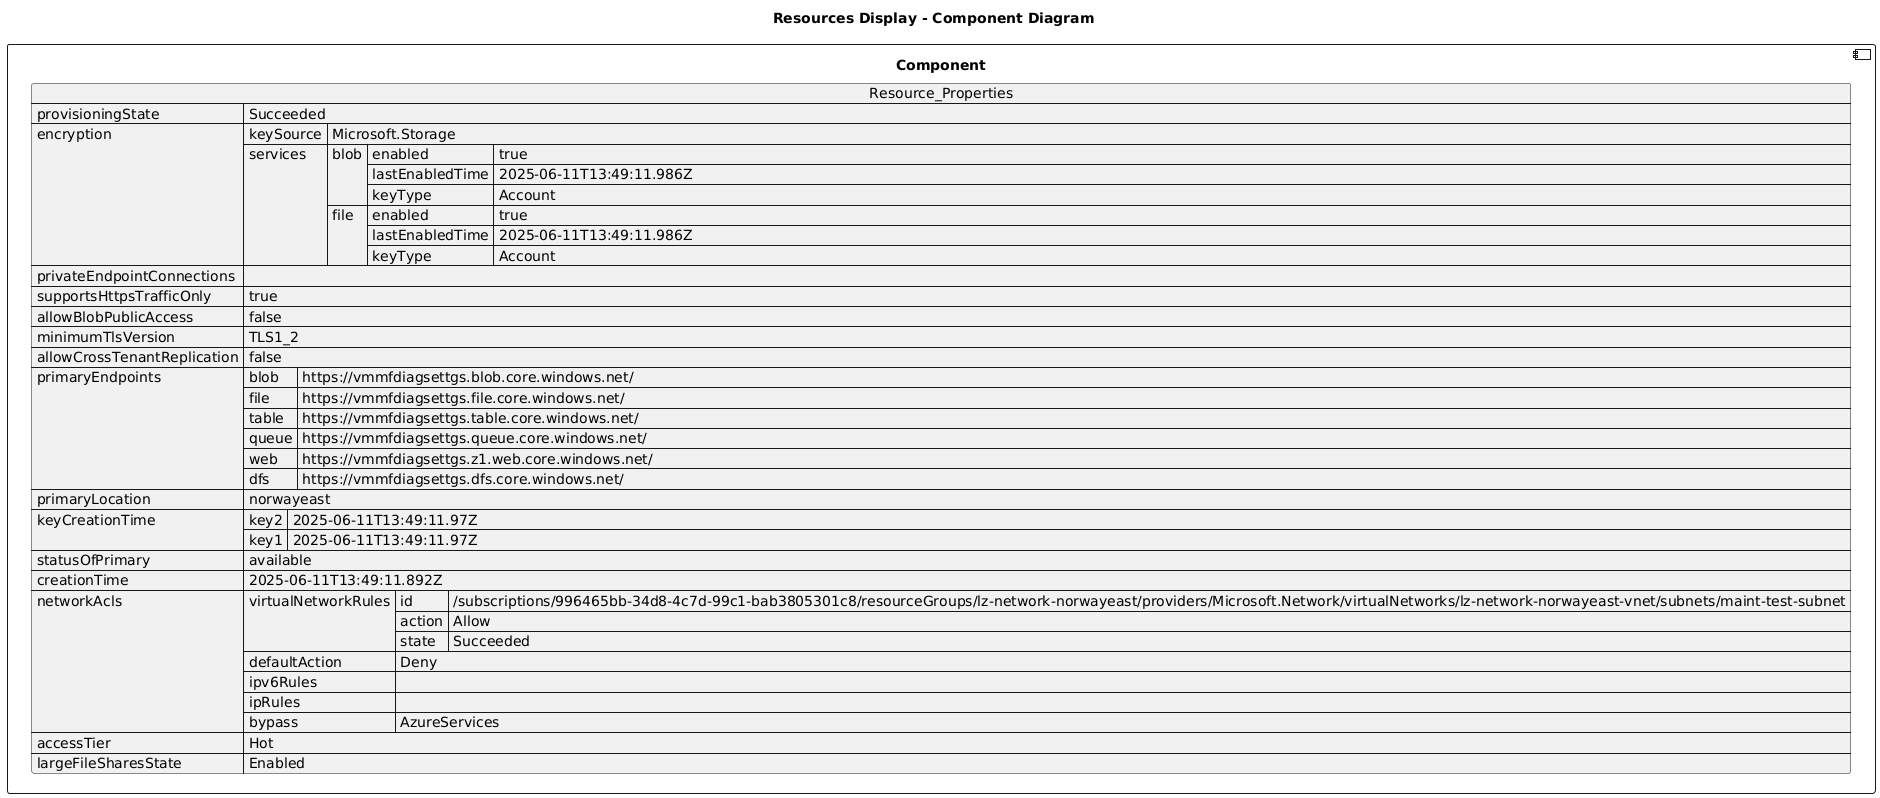

The diagram above was rendered by PlantUML. Its source (embedded in the PNG):
@startuml

title Resources Display - Component Diagram

component Component {

json  Resource_Properties {
  "provisioningState": "Succeeded",
  "encryption": {
    "keySource": "Microsoft.Storage",
    "services": {
      "blob": {
        "enabled": true,
        "lastEnabledTime": "2025-06-11T13:49:11.986Z",
        "keyType": "Account"
      },
      "file": {
        "enabled": true,
        "lastEnabledTime": "2025-06-11T13:49:11.986Z",
        "keyType": "Account"
      }
    }
  },
  "privateEndpointConnections": [],
  "supportsHttpsTrafficOnly": true,
  "allowBlobPublicAccess": false,
  "minimumTlsVersion": "TLS1_2",
  "allowCrossTenantReplication": false,
  "primaryEndpoints": {
    "blob": "https://vmmfdiagsettgs.blob.core.windows.net/",
    "file": "https://vmmfdiagsettgs.file.core.windows.net/",
    "table": "https://vmmfdiagsettgs.table.core.windows.net/",
    "queue": "https://vmmfdiagsettgs.queue.core.windows.net/",
    "web": "https://vmmfdiagsettgs.z1.web.core.windows.net/",
    "dfs": "https://vmmfdiagsettgs.dfs.core.windows.net/"
  },
  "primaryLocation": "norwayeast",
  "keyCreationTime": {
    "key2": "2025-06-11T13:49:11.97Z",
    "key1": "2025-06-11T13:49:11.97Z"
  },
  "statusOfPrimary": "available",
  "creationTime": "2025-06-11T13:49:11.892Z",
  "networkAcls": {
    "virtualNetworkRules": [
      {
        "id": "/subscriptions/996465bb-34d8-4c7d-99c1-bab3805301c8/resourceGroups/lz-network-norwayeast/providers/Microsoft.Network/virtualNetworks/lz-network-norwayeast-vnet/subnets/maint-test-subnet",
        "action": "Allow",
        "state": "Succeeded"
      }
    ],
    "defaultAction": "Deny",
    "ipv6Rules": [],
    "ipRules": [],
    "bypass": "AzureServices"
  },
  "accessTier": "Hot",
  "largeFileSharesState": "Enabled"
}
}
@enduml